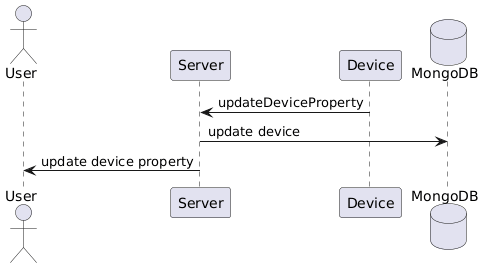

The diagram above was rendered by PlantUML. Its source (embedded in the PNG):
@startuml device_properties

actor User as user
participant Server as server
participant Device as device
database MongoDB as mongo

device -> server: updateDeviceProperty
server -> mongo: update device
server -> user: update device property

@enduml